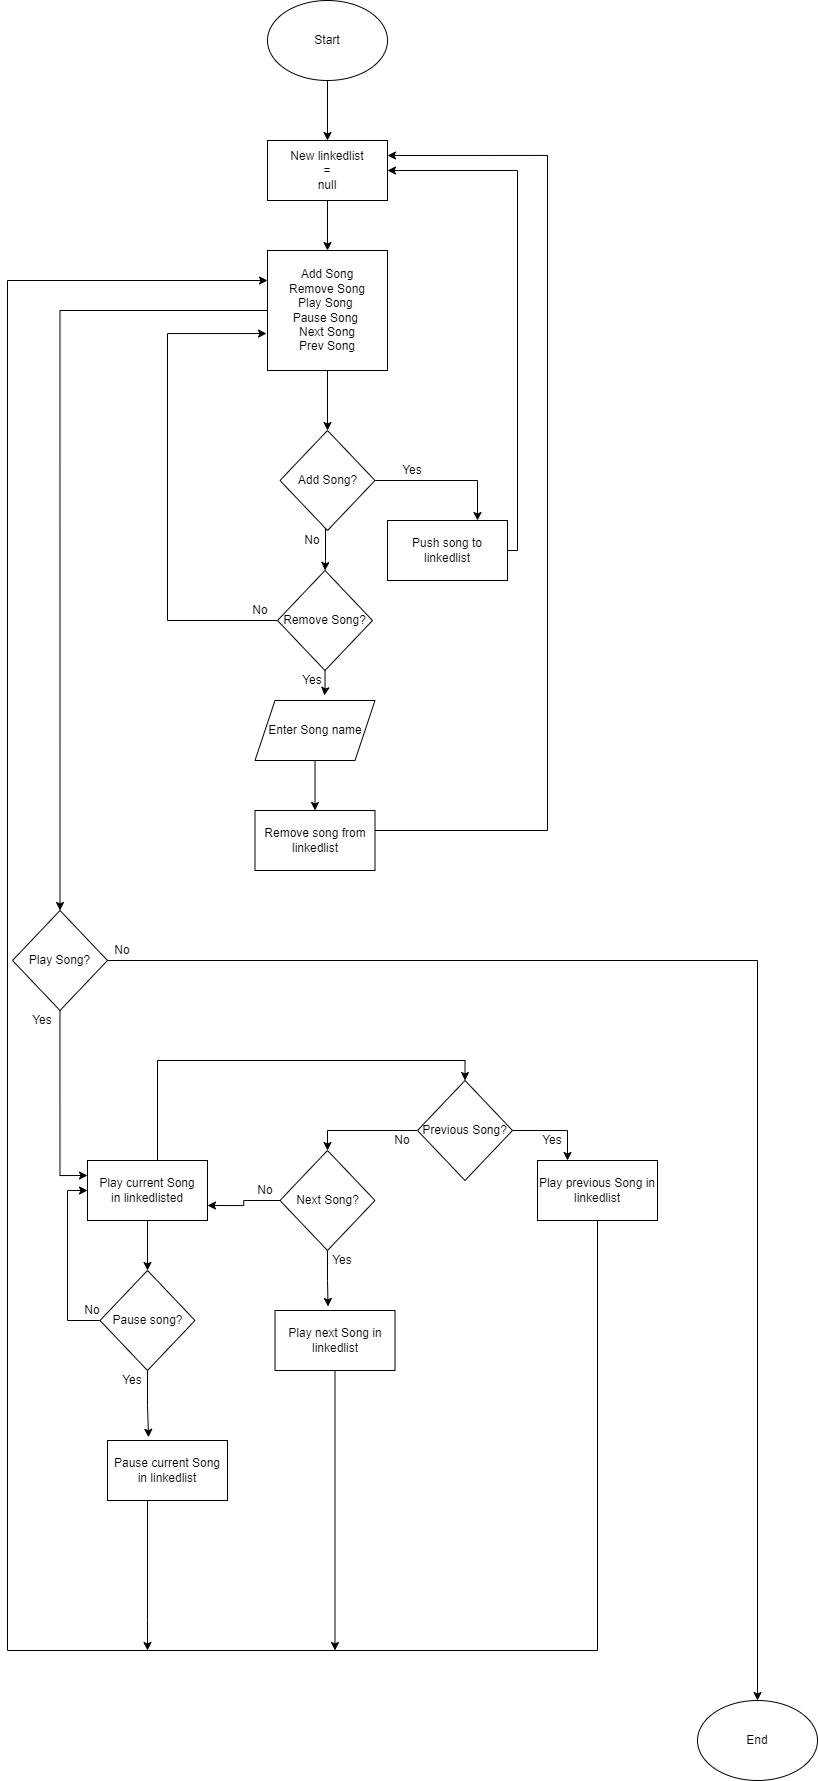

The diagram above was exported from draw.io. Its source (the exported page's mxGraphModel, read from the mxfile embedded in the PNG):
<mxGraphModel dx="1296" dy="722" grid="1" gridSize="10" guides="1" tooltips="1" connect="1" arrows="1" fold="1" page="1" pageScale="1" pageWidth="850" pageHeight="1100" math="0" shadow="0">
  <root>
    <mxCell id="0" />
    <mxCell id="1" parent="0" />
    <mxCell id="7bZDZdhMK1MhWdDRLoX3-11" style="edgeStyle=orthogonalEdgeStyle;rounded=0;orthogonalLoop=1;jettySize=auto;html=1;entryX=0.5;entryY=0;entryDx=0;entryDy=0;" edge="1" parent="1" source="7bZDZdhMK1MhWdDRLoX3-1" target="7bZDZdhMK1MhWdDRLoX3-2">
      <mxGeometry relative="1" as="geometry" />
    </mxCell>
    <mxCell id="7bZDZdhMK1MhWdDRLoX3-1" value="Start" style="ellipse;whiteSpace=wrap;html=1;" vertex="1" parent="1">
      <mxGeometry x="360" y="10" width="120" height="80" as="geometry" />
    </mxCell>
    <mxCell id="7bZDZdhMK1MhWdDRLoX3-12" style="edgeStyle=orthogonalEdgeStyle;rounded=0;orthogonalLoop=1;jettySize=auto;html=1;entryX=0.5;entryY=0;entryDx=0;entryDy=0;" edge="1" parent="1" source="7bZDZdhMK1MhWdDRLoX3-2" target="7bZDZdhMK1MhWdDRLoX3-3">
      <mxGeometry relative="1" as="geometry" />
    </mxCell>
    <mxCell id="7bZDZdhMK1MhWdDRLoX3-2" value="New linkedlist&lt;br&gt;=&lt;br&gt;null" style="rounded=0;whiteSpace=wrap;html=1;" vertex="1" parent="1">
      <mxGeometry x="360" y="150" width="120" height="60" as="geometry" />
    </mxCell>
    <mxCell id="7bZDZdhMK1MhWdDRLoX3-13" style="edgeStyle=orthogonalEdgeStyle;rounded=0;orthogonalLoop=1;jettySize=auto;html=1;entryX=0.5;entryY=0;entryDx=0;entryDy=0;" edge="1" parent="1" source="7bZDZdhMK1MhWdDRLoX3-3" target="7bZDZdhMK1MhWdDRLoX3-4">
      <mxGeometry relative="1" as="geometry" />
    </mxCell>
    <mxCell id="7bZDZdhMK1MhWdDRLoX3-69" style="edgeStyle=orthogonalEdgeStyle;rounded=0;orthogonalLoop=1;jettySize=auto;html=1;entryX=0.5;entryY=0;entryDx=0;entryDy=0;" edge="1" parent="1" source="7bZDZdhMK1MhWdDRLoX3-3" target="7bZDZdhMK1MhWdDRLoX3-10">
      <mxGeometry relative="1" as="geometry">
        <mxPoint x="150" y="600" as="targetPoint" />
      </mxGeometry>
    </mxCell>
    <mxCell id="7bZDZdhMK1MhWdDRLoX3-3" value="Add Song&lt;br&gt;Remove Song&lt;br&gt;Play Song&amp;nbsp;&lt;br&gt;Pause Song&amp;nbsp;&lt;br&gt;Next Song&lt;br&gt;Prev Song" style="whiteSpace=wrap;html=1;aspect=fixed;" vertex="1" parent="1">
      <mxGeometry x="360" y="260" width="120" height="120" as="geometry" />
    </mxCell>
    <mxCell id="7bZDZdhMK1MhWdDRLoX3-15" style="edgeStyle=orthogonalEdgeStyle;rounded=0;orthogonalLoop=1;jettySize=auto;html=1;entryX=0.5;entryY=0;entryDx=0;entryDy=0;" edge="1" parent="1" source="7bZDZdhMK1MhWdDRLoX3-4" target="7bZDZdhMK1MhWdDRLoX3-5">
      <mxGeometry relative="1" as="geometry">
        <mxPoint x="240" y="490" as="targetPoint" />
        <Array as="points">
          <mxPoint x="418" y="570" />
          <mxPoint x="418" y="570" />
        </Array>
      </mxGeometry>
    </mxCell>
    <mxCell id="7bZDZdhMK1MhWdDRLoX3-16" style="edgeStyle=orthogonalEdgeStyle;rounded=0;orthogonalLoop=1;jettySize=auto;html=1;entryX=0.75;entryY=0;entryDx=0;entryDy=0;" edge="1" parent="1" source="7bZDZdhMK1MhWdDRLoX3-4" target="7bZDZdhMK1MhWdDRLoX3-14">
      <mxGeometry relative="1" as="geometry" />
    </mxCell>
    <mxCell id="7bZDZdhMK1MhWdDRLoX3-4" value="Add Song?" style="rhombus;whiteSpace=wrap;html=1;" vertex="1" parent="1">
      <mxGeometry x="372.5" y="440" width="95" height="100" as="geometry" />
    </mxCell>
    <mxCell id="7bZDZdhMK1MhWdDRLoX3-68" style="edgeStyle=orthogonalEdgeStyle;rounded=0;orthogonalLoop=1;jettySize=auto;html=1;entryX=0.579;entryY=-0.083;entryDx=0;entryDy=0;entryPerimeter=0;" edge="1" parent="1" source="7bZDZdhMK1MhWdDRLoX3-5" target="7bZDZdhMK1MhWdDRLoX3-25">
      <mxGeometry relative="1" as="geometry" />
    </mxCell>
    <mxCell id="7bZDZdhMK1MhWdDRLoX3-70" style="edgeStyle=orthogonalEdgeStyle;rounded=0;orthogonalLoop=1;jettySize=auto;html=1;entryX=-0.008;entryY=0.692;entryDx=0;entryDy=0;entryPerimeter=0;" edge="1" parent="1" source="7bZDZdhMK1MhWdDRLoX3-5" target="7bZDZdhMK1MhWdDRLoX3-3">
      <mxGeometry relative="1" as="geometry">
        <Array as="points">
          <mxPoint x="260" y="630" />
          <mxPoint x="260" y="343" />
        </Array>
      </mxGeometry>
    </mxCell>
    <mxCell id="7bZDZdhMK1MhWdDRLoX3-5" value="Remove Song?" style="rhombus;whiteSpace=wrap;html=1;" vertex="1" parent="1">
      <mxGeometry x="370" y="580" width="95" height="100" as="geometry" />
    </mxCell>
    <mxCell id="7bZDZdhMK1MhWdDRLoX3-40" style="edgeStyle=orthogonalEdgeStyle;rounded=0;orthogonalLoop=1;jettySize=auto;html=1;entryX=0.342;entryY=-0.053;entryDx=0;entryDy=0;entryPerimeter=0;" edge="1" parent="1" source="7bZDZdhMK1MhWdDRLoX3-6" target="7bZDZdhMK1MhWdDRLoX3-44">
      <mxGeometry relative="1" as="geometry">
        <mxPoint x="420" y="1250" as="targetPoint" />
      </mxGeometry>
    </mxCell>
    <mxCell id="7bZDZdhMK1MhWdDRLoX3-84" style="edgeStyle=orthogonalEdgeStyle;rounded=0;orthogonalLoop=1;jettySize=auto;html=1;entryX=0;entryY=0.5;entryDx=0;entryDy=0;exitX=0;exitY=0.5;exitDx=0;exitDy=0;" edge="1" parent="1" source="7bZDZdhMK1MhWdDRLoX3-6" target="7bZDZdhMK1MhWdDRLoX3-38">
      <mxGeometry relative="1" as="geometry" />
    </mxCell>
    <mxCell id="7bZDZdhMK1MhWdDRLoX3-6" value="Pause song?" style="rhombus;whiteSpace=wrap;html=1;" vertex="1" parent="1">
      <mxGeometry x="192.5" y="1280" width="95" height="100" as="geometry" />
    </mxCell>
    <mxCell id="7bZDZdhMK1MhWdDRLoX3-56" style="edgeStyle=orthogonalEdgeStyle;rounded=0;orthogonalLoop=1;jettySize=auto;html=1;entryX=0.25;entryY=0;entryDx=0;entryDy=0;" edge="1" parent="1" source="7bZDZdhMK1MhWdDRLoX3-8" target="7bZDZdhMK1MhWdDRLoX3-53">
      <mxGeometry relative="1" as="geometry" />
    </mxCell>
    <mxCell id="7bZDZdhMK1MhWdDRLoX3-57" style="edgeStyle=orthogonalEdgeStyle;rounded=0;orthogonalLoop=1;jettySize=auto;html=1;entryX=0.5;entryY=0;entryDx=0;entryDy=0;" edge="1" parent="1" source="7bZDZdhMK1MhWdDRLoX3-8" target="7bZDZdhMK1MhWdDRLoX3-9">
      <mxGeometry relative="1" as="geometry">
        <Array as="points">
          <mxPoint x="420" y="1140" />
        </Array>
      </mxGeometry>
    </mxCell>
    <mxCell id="7bZDZdhMK1MhWdDRLoX3-8" value="Previous Song?" style="rhombus;whiteSpace=wrap;html=1;" vertex="1" parent="1">
      <mxGeometry x="510" y="1090" width="95" height="100" as="geometry" />
    </mxCell>
    <mxCell id="7bZDZdhMK1MhWdDRLoX3-66" style="edgeStyle=orthogonalEdgeStyle;rounded=0;orthogonalLoop=1;jettySize=auto;html=1;entryX=0.442;entryY=-0.067;entryDx=0;entryDy=0;entryPerimeter=0;" edge="1" parent="1" source="7bZDZdhMK1MhWdDRLoX3-9" target="7bZDZdhMK1MhWdDRLoX3-64">
      <mxGeometry relative="1" as="geometry" />
    </mxCell>
    <mxCell id="7bZDZdhMK1MhWdDRLoX3-82" style="edgeStyle=orthogonalEdgeStyle;rounded=0;orthogonalLoop=1;jettySize=auto;html=1;entryX=1;entryY=0.75;entryDx=0;entryDy=0;" edge="1" parent="1" source="7bZDZdhMK1MhWdDRLoX3-9" target="7bZDZdhMK1MhWdDRLoX3-38">
      <mxGeometry relative="1" as="geometry" />
    </mxCell>
    <mxCell id="7bZDZdhMK1MhWdDRLoX3-9" value="Next Song?" style="rhombus;whiteSpace=wrap;html=1;" vertex="1" parent="1">
      <mxGeometry x="372.5" y="1160" width="95" height="100" as="geometry" />
    </mxCell>
    <mxCell id="7bZDZdhMK1MhWdDRLoX3-93" style="edgeStyle=orthogonalEdgeStyle;rounded=0;orthogonalLoop=1;jettySize=auto;html=1;entryX=0;entryY=0.25;entryDx=0;entryDy=0;" edge="1" parent="1" source="7bZDZdhMK1MhWdDRLoX3-10" target="7bZDZdhMK1MhWdDRLoX3-38">
      <mxGeometry relative="1" as="geometry" />
    </mxCell>
    <mxCell id="7bZDZdhMK1MhWdDRLoX3-97" style="edgeStyle=orthogonalEdgeStyle;rounded=0;orthogonalLoop=1;jettySize=auto;html=1;entryX=0.5;entryY=0;entryDx=0;entryDy=0;" edge="1" parent="1" source="7bZDZdhMK1MhWdDRLoX3-10" target="7bZDZdhMK1MhWdDRLoX3-95">
      <mxGeometry relative="1" as="geometry" />
    </mxCell>
    <mxCell id="7bZDZdhMK1MhWdDRLoX3-10" value="Play Song?" style="rhombus;whiteSpace=wrap;html=1;" vertex="1" parent="1">
      <mxGeometry x="105" y="920" width="95" height="100" as="geometry" />
    </mxCell>
    <mxCell id="7bZDZdhMK1MhWdDRLoX3-19" style="edgeStyle=orthogonalEdgeStyle;rounded=0;orthogonalLoop=1;jettySize=auto;html=1;entryX=1;entryY=0.5;entryDx=0;entryDy=0;" edge="1" parent="1" source="7bZDZdhMK1MhWdDRLoX3-14" target="7bZDZdhMK1MhWdDRLoX3-2">
      <mxGeometry relative="1" as="geometry">
        <Array as="points">
          <mxPoint x="610" y="560" />
          <mxPoint x="610" y="180" />
        </Array>
      </mxGeometry>
    </mxCell>
    <mxCell id="7bZDZdhMK1MhWdDRLoX3-14" value="Push song to linkedlist" style="rounded=0;whiteSpace=wrap;html=1;" vertex="1" parent="1">
      <mxGeometry x="480" y="530" width="120" height="60" as="geometry" />
    </mxCell>
    <mxCell id="7bZDZdhMK1MhWdDRLoX3-17" value="No" style="text;html=1;strokeColor=none;fillColor=none;align=center;verticalAlign=middle;whiteSpace=wrap;rounded=0;" vertex="1" parent="1">
      <mxGeometry x="390" y="540" width="30" height="20" as="geometry" />
    </mxCell>
    <mxCell id="7bZDZdhMK1MhWdDRLoX3-18" value="Yes" style="text;html=1;strokeColor=none;fillColor=none;align=center;verticalAlign=middle;whiteSpace=wrap;rounded=0;" vertex="1" parent="1">
      <mxGeometry x="490" y="470" width="30" height="20" as="geometry" />
    </mxCell>
    <mxCell id="7bZDZdhMK1MhWdDRLoX3-27" style="edgeStyle=orthogonalEdgeStyle;rounded=0;orthogonalLoop=1;jettySize=auto;html=1;entryX=1;entryY=0.25;entryDx=0;entryDy=0;" edge="1" parent="1" source="7bZDZdhMK1MhWdDRLoX3-21" target="7bZDZdhMK1MhWdDRLoX3-2">
      <mxGeometry relative="1" as="geometry">
        <mxPoint x="360" y="190" as="targetPoint" />
        <Array as="points">
          <mxPoint x="640" y="840" />
          <mxPoint x="640" y="165" />
        </Array>
      </mxGeometry>
    </mxCell>
    <mxCell id="7bZDZdhMK1MhWdDRLoX3-21" value="Remove song from linkedlist" style="rounded=0;whiteSpace=wrap;html=1;" vertex="1" parent="1">
      <mxGeometry x="347.5" y="820" width="120" height="60" as="geometry" />
    </mxCell>
    <mxCell id="7bZDZdhMK1MhWdDRLoX3-23" value="Yes" style="text;html=1;strokeColor=none;fillColor=none;align=center;verticalAlign=middle;whiteSpace=wrap;rounded=0;" vertex="1" parent="1">
      <mxGeometry x="390" y="680" width="30" height="20" as="geometry" />
    </mxCell>
    <mxCell id="7bZDZdhMK1MhWdDRLoX3-30" style="edgeStyle=orthogonalEdgeStyle;rounded=0;orthogonalLoop=1;jettySize=auto;html=1;entryX=0.5;entryY=0;entryDx=0;entryDy=0;" edge="1" parent="1" source="7bZDZdhMK1MhWdDRLoX3-25" target="7bZDZdhMK1MhWdDRLoX3-21">
      <mxGeometry relative="1" as="geometry" />
    </mxCell>
    <mxCell id="7bZDZdhMK1MhWdDRLoX3-25" value="Enter Song name" style="shape=parallelogram;perimeter=parallelogramPerimeter;whiteSpace=wrap;html=1;fixedSize=1;" vertex="1" parent="1">
      <mxGeometry x="347.5" y="710" width="120" height="60" as="geometry" />
    </mxCell>
    <mxCell id="7bZDZdhMK1MhWdDRLoX3-32" value="No" style="text;html=1;strokeColor=none;fillColor=none;align=center;verticalAlign=middle;whiteSpace=wrap;rounded=0;" vertex="1" parent="1">
      <mxGeometry x="337.5" y="610" width="30" height="20" as="geometry" />
    </mxCell>
    <mxCell id="7bZDZdhMK1MhWdDRLoX3-36" value="No" style="text;html=1;strokeColor=none;fillColor=none;align=center;verticalAlign=middle;whiteSpace=wrap;rounded=0;" vertex="1" parent="1">
      <mxGeometry x="342.5" y="1190" width="30" height="20" as="geometry" />
    </mxCell>
    <mxCell id="7bZDZdhMK1MhWdDRLoX3-37" value="Yes" style="text;html=1;strokeColor=none;fillColor=none;align=center;verticalAlign=middle;whiteSpace=wrap;rounded=0;" vertex="1" parent="1">
      <mxGeometry x="120" y="1020" width="30" height="20" as="geometry" />
    </mxCell>
    <mxCell id="7bZDZdhMK1MhWdDRLoX3-39" style="edgeStyle=orthogonalEdgeStyle;rounded=0;orthogonalLoop=1;jettySize=auto;html=1;entryX=0.5;entryY=0;entryDx=0;entryDy=0;" edge="1" parent="1" source="7bZDZdhMK1MhWdDRLoX3-38" target="7bZDZdhMK1MhWdDRLoX3-6">
      <mxGeometry relative="1" as="geometry">
        <mxPoint x="290" y="1190" as="targetPoint" />
      </mxGeometry>
    </mxCell>
    <mxCell id="7bZDZdhMK1MhWdDRLoX3-79" style="edgeStyle=orthogonalEdgeStyle;rounded=0;orthogonalLoop=1;jettySize=auto;html=1;entryX=0.5;entryY=0;entryDx=0;entryDy=0;" edge="1" parent="1" source="7bZDZdhMK1MhWdDRLoX3-38" target="7bZDZdhMK1MhWdDRLoX3-8">
      <mxGeometry relative="1" as="geometry">
        <Array as="points">
          <mxPoint x="250" y="1070" />
          <mxPoint x="558" y="1070" />
        </Array>
      </mxGeometry>
    </mxCell>
    <mxCell id="7bZDZdhMK1MhWdDRLoX3-38" value="Play current Song&lt;br&gt;in linkedlisted" style="rounded=0;whiteSpace=wrap;html=1;" vertex="1" parent="1">
      <mxGeometry x="180" y="1170" width="120" height="60" as="geometry" />
    </mxCell>
    <mxCell id="7bZDZdhMK1MhWdDRLoX3-41" value="Yes" style="text;html=1;strokeColor=none;fillColor=none;align=center;verticalAlign=middle;whiteSpace=wrap;rounded=0;" vertex="1" parent="1">
      <mxGeometry x="210" y="1380" width="30" height="20" as="geometry" />
    </mxCell>
    <mxCell id="7bZDZdhMK1MhWdDRLoX3-43" value="No" style="text;html=1;strokeColor=none;fillColor=none;align=center;verticalAlign=middle;whiteSpace=wrap;rounded=0;" vertex="1" parent="1">
      <mxGeometry x="200" y="950" width="30" height="20" as="geometry" />
    </mxCell>
    <mxCell id="7bZDZdhMK1MhWdDRLoX3-92" style="edgeStyle=orthogonalEdgeStyle;rounded=0;orthogonalLoop=1;jettySize=auto;html=1;" edge="1" parent="1" source="7bZDZdhMK1MhWdDRLoX3-44">
      <mxGeometry relative="1" as="geometry">
        <mxPoint x="240" y="1660" as="targetPoint" />
        <Array as="points">
          <mxPoint x="240" y="1630" />
        </Array>
      </mxGeometry>
    </mxCell>
    <mxCell id="7bZDZdhMK1MhWdDRLoX3-44" value="Pause current Song in linkedlist" style="rounded=0;whiteSpace=wrap;html=1;" vertex="1" parent="1">
      <mxGeometry x="200" y="1450" width="120" height="60" as="geometry" />
    </mxCell>
    <mxCell id="7bZDZdhMK1MhWdDRLoX3-46" value="No" style="text;html=1;strokeColor=none;fillColor=none;align=center;verticalAlign=middle;whiteSpace=wrap;rounded=0;" vertex="1" parent="1">
      <mxGeometry x="480" y="1140" width="30" height="20" as="geometry" />
    </mxCell>
    <mxCell id="7bZDZdhMK1MhWdDRLoX3-49" value="No" style="text;html=1;strokeColor=none;fillColor=none;align=center;verticalAlign=middle;whiteSpace=wrap;rounded=0;" vertex="1" parent="1">
      <mxGeometry x="690" y="1200" width="30" height="20" as="geometry" />
    </mxCell>
    <mxCell id="7bZDZdhMK1MhWdDRLoX3-52" value="Yes" style="text;html=1;strokeColor=none;fillColor=none;align=center;verticalAlign=middle;whiteSpace=wrap;rounded=0;" vertex="1" parent="1">
      <mxGeometry x="420" y="1260" width="30" height="20" as="geometry" />
    </mxCell>
    <mxCell id="7bZDZdhMK1MhWdDRLoX3-90" style="edgeStyle=orthogonalEdgeStyle;rounded=0;orthogonalLoop=1;jettySize=auto;html=1;entryX=0;entryY=0.25;entryDx=0;entryDy=0;" edge="1" parent="1" source="7bZDZdhMK1MhWdDRLoX3-53" target="7bZDZdhMK1MhWdDRLoX3-3">
      <mxGeometry relative="1" as="geometry">
        <mxPoint x="100" y="160" as="targetPoint" />
        <Array as="points">
          <mxPoint x="690" y="1660" />
          <mxPoint x="100" y="1660" />
          <mxPoint x="100" y="290" />
        </Array>
      </mxGeometry>
    </mxCell>
    <mxCell id="7bZDZdhMK1MhWdDRLoX3-53" value="Play previous Song in linkedlist" style="rounded=0;whiteSpace=wrap;html=1;" vertex="1" parent="1">
      <mxGeometry x="630" y="1170" width="120" height="60" as="geometry" />
    </mxCell>
    <mxCell id="7bZDZdhMK1MhWdDRLoX3-62" value="Yes" style="text;html=1;strokeColor=none;fillColor=none;align=center;verticalAlign=middle;whiteSpace=wrap;rounded=0;" vertex="1" parent="1">
      <mxGeometry x="630" y="1140" width="30" height="20" as="geometry" />
    </mxCell>
    <mxCell id="7bZDZdhMK1MhWdDRLoX3-96" style="edgeStyle=orthogonalEdgeStyle;rounded=0;orthogonalLoop=1;jettySize=auto;html=1;" edge="1" parent="1" source="7bZDZdhMK1MhWdDRLoX3-64">
      <mxGeometry relative="1" as="geometry">
        <mxPoint x="427.5" y="1660" as="targetPoint" />
      </mxGeometry>
    </mxCell>
    <mxCell id="7bZDZdhMK1MhWdDRLoX3-64" value="Play next Song in linkedlist" style="rounded=0;whiteSpace=wrap;html=1;" vertex="1" parent="1">
      <mxGeometry x="367.5" y="1320" width="120" height="60" as="geometry" />
    </mxCell>
    <mxCell id="7bZDZdhMK1MhWdDRLoX3-85" value="No" style="text;html=1;strokeColor=none;fillColor=none;align=center;verticalAlign=middle;whiteSpace=wrap;rounded=0;" vertex="1" parent="1">
      <mxGeometry x="170" y="1310" width="30" height="20" as="geometry" />
    </mxCell>
    <mxCell id="7bZDZdhMK1MhWdDRLoX3-95" value="End" style="ellipse;whiteSpace=wrap;html=1;" vertex="1" parent="1">
      <mxGeometry x="790" y="1710" width="120" height="80" as="geometry" />
    </mxCell>
  </root>
</mxGraphModel>